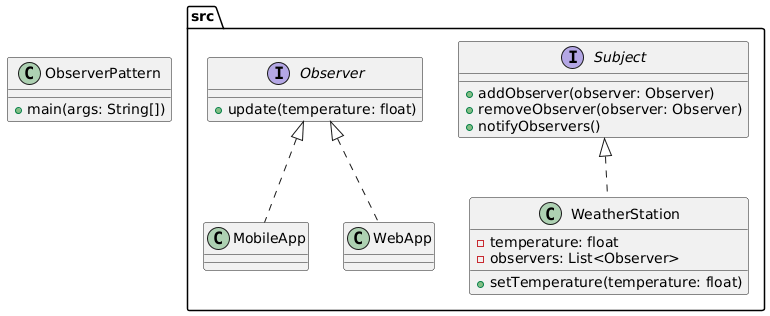

The diagram above was rendered by PlantUML. Its source (embedded in the PNG):
@startuml
package src {
    interface Observer {
        +update(temperature: float)
    }

    interface Subject {
        +addObserver(observer: Observer)
        +removeObserver(observer: Observer)
        +notifyObservers()
    }

    class WeatherStation {
        -temperature: float
        -observers: List<Observer>
        +setTemperature(temperature: float)
    }

    class MobileApp
    class WebApp
}

' Realization arrows
Subject <|.. WeatherStation
Observer <|.. MobileApp
Observer <|.. WebApp

class ObserverPattern {
    +main(args: String[])
}
@enduml